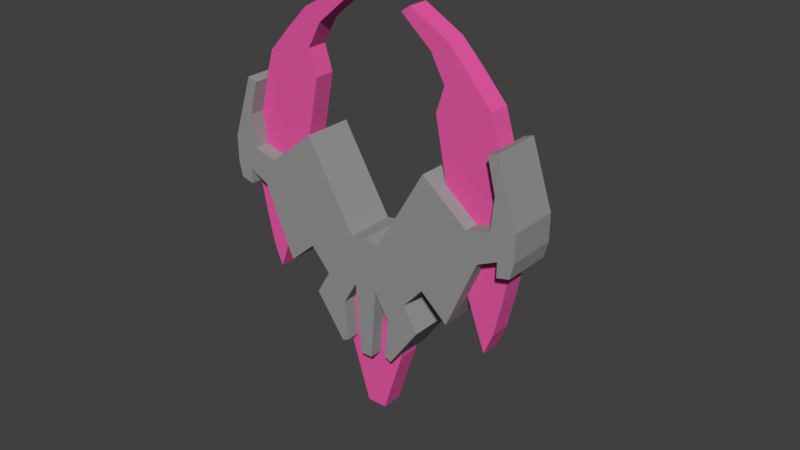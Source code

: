 # Source: powerup.blend  (saved by Blender 2.79.0; exported with 4.5.12 LTS)
import bpy
from mathutils import Matrix  # noqa: F401  (used for matrix-valued properties, if any)

bpy.ops.wm.read_factory_settings(use_empty=True)
scene = bpy.context.scene
scene.name = 'Scene'

# ---- collections
col_collection_1 = bpy.data.collections.new('Collection 1'); scene.collection.children.link(col_collection_1)
col_collection_1.hide_render = True
col_collection_1.hide_viewport = True
col_collection_2 = bpy.data.collections.new('Collection 2'); scene.collection.children.link(col_collection_2)
col_collection_2.hide_render = True
col_collection_2.hide_viewport = True
col_collection_3 = bpy.data.collections.new('Collection 3'); scene.collection.children.link(col_collection_3)
col_collection_3.hide_render = True
col_collection_3.hide_viewport = True
col_collection_4 = bpy.data.collections.new('Collection 4'); scene.collection.children.link(col_collection_4)

# ---- materials (node trees are filled in below, after node groups)
mat_material = bpy.data.materials.new('Material')
mat_material.alpha_threshold = 0.0
mat_material.roughness = 0.5
mat_material.line_color = (0.0, 0.0, 0.0, 1.0)
mat_material_001 = bpy.data.materials.new('Material.001')
mat_material_001.alpha_threshold = 0.0
mat_material_001.diffuse_color = (0.8, 0.1022, 0.3729, 1.0)
mat_material_001.roughness = 0.5

# ---- material node trees
mat_material.use_nodes = True; mat_material.node_tree.nodes.clear()
_N = mat_material.node_tree.nodes; _L = mat_material.node_tree.links
n0 = _N.new('ShaderNodeOutputMaterial'); n0.name = 'Material Output'; n0.location = (300, 300)
n1 = _N.new('ShaderNodeBsdfDiffuse'); n1.name = 'Diffuse BSDF'; n1.location = (10, 300)
n1.inputs[0].default_value = (0.3108, 0.3108, 0.3108, 1.0)
_L.new(n1.outputs[0], n0.inputs[0])
n0.is_active_output = True
mat_material_001.use_nodes = True; mat_material_001.node_tree.nodes.clear()
_N = mat_material_001.node_tree.nodes; _L = mat_material_001.node_tree.links
n0 = _N.new('ShaderNodeOutputMaterial'); n0.name = 'Material Output'; n0.location = (300, 300)
n1 = _N.new('ShaderNodeBsdfDiffuse'); n1.name = 'Diffuse BSDF'; n1.location = (10, 300)
n1.inputs[0].default_value = (0.8, 0.1022, 0.3729, 1.0)
_L.new(n1.outputs[0], n0.inputs[0])
n0.is_active_output = True

# ---- world
world_world = bpy.data.worlds.new('World'); scene.world = world_world
world_world.color = (0.05088, 0.05088, 0.05088)
world_world.use_sun_shadow = False
world_world.sun_shadow_jitter_overblur = 0.0
world_world.cycles.sampling_method = 'MANUAL'

# ---- meshes
me_plane = bpy.data.meshes.new('Plane')
me_plane.from_pydata([(0.0, -0.1599, -0.2203), (0.519, 0.133, -0.7801), (0.7666, 0.1133, -0.1426), (0.8924, 0.157, 0.7078), (0.0, -0.03735, -1.035), (0.0, -0.1743, 0.5396), (0.4031, -0.08875, -0.192), (0.2639, 0.02519, -0.9635), (0.482, -0.09712, 0.6366), (0.6299, 0.1212, -0.5356), (0.0, -0.09858, -0.6802), (0.3284, -0.03817, -0.6419), (0.8457, 0.1308, 0.3124), (0.0, -0.1797, 0.2022), (0.4505, -0.1008, 0.2542), (0.8995, 0.1827, 0.8955), (0.0, -0.1762, 0.7004), (0.4965, -0.08945, 0.7914), (0.3827, -0.1216, 0.6436), (0.331, -0.1308, 0.761), (0.2436, -0.1426, 0.6211), (0.1655, -0.1535, 0.7307), (0.104, -0.1623, 0.5941), (0.8281, 0.1152, 0.741), (0.7865, 0.08578, 0.8657), (0.7053, 0.0349, 0.7151), (0.6415, -0.01117, 0.8285), (0.58, -0.04578, 0.6834), (0.3026, -0.1146, -0.1986), (0.2015, -0.1334, -0.2044), (0.1004, -0.1509, -0.2108), (0.06602, -0.01892, -1.024), (0.132, -0.004981, -1.011), (0.198, 0.008218, -0.9896), (0.2464, -0.05921, -0.6573), (0.1643, -0.07441, -0.6697), (0.08216, -0.08856, -0.6815), (0.3428, -0.129, 0.2436), (0.2262, -0.1496, 0.2302), (0.1095, -0.1687, 0.2173), (0.3293, 0.05273, -0.9271), (0.3945, 0.08404, -0.8862), (0.4598, 0.1144, -0.8414), (0.7016, 0.07091, -0.1574), (0.6038, 0.01538, -0.1697), (0.5032, -0.04048, -0.1814), (0.5704, 0.08916, -0.5638), (0.4909, 0.04508, -0.5907), (0.4098, 0.0005339, -0.6178), (0.7741, 0.08556, 0.3068), (0.6662, 0.01954, 0.2895), (0.556, -0.04703, 0.2717)], [], [(49, 12, 3, 23), (46, 9, 2, 43), (34, 11, 6, 28), (37, 14, 8, 18), (33, 7, 11, 34), (42, 1, 9, 46), (28, 6, 14, 37), (43, 2, 12, 49), (21, 22, 20), (19, 20, 18), (17, 18, 8), (26, 27, 25), (24, 25, 23), (15, 23, 3), (16, 5, 22), (0, 30, 39, 13), (8, 27, 17), (30, 29, 38, 39), (29, 28, 37, 38), (4, 31, 36, 10), (31, 32, 35, 36), (32, 33, 34, 35), (13, 39, 22, 5), (39, 38, 20, 22), (38, 37, 18, 20), (10, 36, 30, 0), (36, 35, 29, 30), (35, 28, 29), (6, 45, 51, 14), (45, 44, 50, 51), (44, 43, 49, 50), (7, 40, 48, 11), (40, 41, 47, 48), (41, 42, 46, 47), (11, 48, 45, 6), (48, 47, 44, 45), (47, 46, 43, 44), (14, 51, 27, 8), (51, 50, 25, 27), (50, 49, 23, 25), (28, 35, 34)])
me_plane.polygons.foreach_set('material_index', [0, 0, 0, 0, 0, 0, 0, 0, 0, 0, 0, 0, 0, 0, 0, 1, 0, 1, 1, 0, 0, 0, 0, 0, 0, 1, 1, 1, 0, 0, 0, 0, 0, 0, 0, 0, 0, 0, 0, 0, 0])
me_plane.materials.append(mat_material)
me_plane.materials.append(mat_material_001)
me_plane.use_remesh_preserve_volume = False
me_plane.use_remesh_preserve_attributes = False
me_plane.use_mirror_vertex_groups = False
me_plane.update()
me_cube = bpy.data.meshes.new('Cube')
me_cube.from_pydata([(-0.2, -0.175, 1.0), (-0.168, -0.2, 1.0), (-0.168, 0.2, 1.0), (-0.2, 0.175, 1.0), (-0.168, -0.2, -1.0), (-0.2, -0.175, -1.0), (-0.2, 0.175, -1.0), (-0.168, 0.2, -1.0), (0.168, -0.2, 1.0), (0.2, -0.175, 1.0), (0.2, 0.175, 1.0), (0.168, 0.2, 1.0), (0.2, -0.175, -1.0), (0.168, -0.2, -1.0), (0.168, 0.2, -1.0), (0.2, 0.175, -1.0), (-1.0, -0.175, 1.49e-08), (-0.968, -0.2, 1.49e-08), (-1.0, 0.175, -1.49e-08), (-0.968, 0.2, -1.49e-08), (-0.6, -0.175, 1.49e-08), (-0.632, -0.2, 1.49e-08), (-0.6, 0.175, -1.49e-08), (-0.632, 0.2, -1.49e-08), (0.8, -0.175, 1.0), (0.832, -0.2, 1.0), (0.832, 0.2, 1.0), (0.8, 0.175, 1.0), (0.832, -0.2, -1.0), (0.8, -0.175, -1.0), (0.8, 0.175, -1.0), (0.832, 0.2, -1.0), (1.168, -0.2, 1.0), (1.2, -0.175, 1.0), (1.2, 0.175, 1.0), (1.168, 0.2, 1.0), (1.2, -0.175, -1.0), (1.168, -0.2, -1.0), (1.168, 0.2, -1.0), (1.2, 0.175, -1.0), (1.49e-08, -0.175, 1.49e-08), (0.03202, -0.2, 1.49e-08), (1.49e-08, 0.175, -1.49e-08), (0.03202, 0.2, -1.49e-08), (0.4, -0.175, 1.49e-08), (0.368, -0.2, 1.49e-08), (0.4, 0.175, -1.49e-08), (0.368, 0.2, -1.49e-08)], [], [(14, 7, 19, 23), (4, 13, 21, 17), (12, 15, 22, 20), (17, 21, 8, 1), (23, 19, 2, 11), (4, 5, 6, 7, 14, 15, 12, 13), (20, 22, 10, 9), (16, 18, 6, 5), (24, 27, 42, 40), (8, 9, 10, 11, 2, 3, 0, 1), (38, 31, 43, 47), (28, 37, 45, 41), (36, 39, 46, 44), (41, 45, 32, 25), (47, 43, 26, 35), (28, 29, 30, 31, 38, 39, 36, 37), (44, 46, 34, 33), (40, 42, 30, 29), (32, 33, 34, 35, 26, 27, 24, 25), (17, 1, 0, 16), (19, 7, 6, 18), (21, 13, 12, 20), (23, 11, 10, 22), (4, 17, 16, 5), (2, 19, 18, 3), (8, 21, 20, 9), (14, 23, 22, 15), (41, 25, 24, 40), (43, 31, 30, 42), (45, 37, 36, 44), (47, 35, 34, 46), (28, 41, 40, 29), (26, 43, 42, 27), (32, 45, 44, 33), (38, 47, 46, 39), (0, 3, 18, 16)])
me_cube.materials.append(mat_material)
me_cube.use_remesh_preserve_volume = False
me_cube.use_remesh_preserve_attributes = False
me_cube.use_mirror_vertex_groups = False
me_cube.update()
me_cube_002 = bpy.data.meshes.new('Cube.002')
me_cube_002.from_pydata([(-0.7386, -0.1052, -0.869), (-0.6493, -0.1052, -0.7798), (-0.8873, -0.1052, -0.7203), (-0.7981, -0.1052, -0.6311), (-0.7386, 0.1052, -0.869), (-0.6493, 0.1052, -0.7798), (-0.8873, 0.1052, -0.7203), (-0.7981, 0.1052, -0.6311), (-0.06397, -0.1502, -0.6618), (0.04225, -0.1502, -0.5556), (-0.6801, -0.1502, -0.04568), (-0.5738, -0.1502, 0.06054), (-0.06397, 0.1502, -0.6618), (0.04225, 0.1502, -0.5556), (-0.6801, 0.1502, -0.04568), (-0.5738, 0.1502, 0.06054), (-0.3189, -0.09805, -0.3006), (0.4982, -0.09805, 0.5165), (-0.4922, -3.722e-08, -0.1273), (0.3249, 8.25e-09, 0.6898), (-0.1456, 4.379e-08, -0.474), (0.6715, 8.927e-08, 0.3432), (-0.3189, 0.09805, -0.3006), (0.4982, 0.09805, 0.5165), (0.9067, 7.15e-08, 0.925), (-0.3107, 0.09805, -0.2924), (-0.7356, 0.09805, -0.7173), (-0.2414, 1.305e-08, -0.3618), (-0.6663, -1.059e-08, -0.7867), (-0.3801, -5.577e-09, -0.2231), (-0.805, -2.922e-08, -0.648), (-0.3107, -0.09805, -0.2924), (-0.7356, -0.09805, -0.7173)], [], [(0, 1, 3, 2), (2, 3, 7, 6), (6, 7, 5, 4), (4, 5, 1, 0), (2, 6, 4, 0), (7, 3, 1, 5), (8, 9, 11, 10), (10, 11, 15, 14), (14, 15, 13, 12), (12, 13, 9, 8), (10, 14, 12, 8), (15, 11, 9, 13), (16, 17, 19, 18), (18, 19, 23, 22), (22, 23, 21, 20), (20, 21, 17, 16), (18, 22, 20, 16), (17, 21, 24), (23, 19, 24), (21, 23, 24), (19, 17, 24), (25, 29, 31, 27), (30, 26, 28, 32), (28, 27, 31, 32), (26, 25, 27, 28), (30, 29, 25, 26), (32, 31, 29, 30)])
me_cube_002.materials.append(mat_material)
me_cube_002.use_remesh_preserve_volume = False
me_cube_002.use_remesh_preserve_attributes = False
me_cube_002.use_mirror_vertex_groups = False
me_cube_002.update()
me_cube_003 = bpy.data.meshes.new('Cube.003')
me_cube_003.from_pydata([(2.568, -0.3194, 1.055), (2.069, -0.3194, 3.651), (2.568, 0.3194, 1.055), (2.069, 0.3194, 3.651), (4.729, -0.3194, 0.9423), (3.766, -0.3194, 4.088), (4.729, 0.3194, 0.9423), (3.766, 0.3194, 4.088), (3.143, -0.3194, -1.025), (3.143, 0.3194, -1.025), (4.341, -0.3194, -1.043), (4.341, 0.3194, -1.043), (3.814, -0.3194, -2.819), (3.814, 0.3194, -2.819), (4.087, -0.3194, -2.151), (4.087, 0.3194, -2.151), (2.32, -0.3194, 4.431), (2.32, 0.3194, 4.431), (3.047, -0.3194, 4.894), (3.047, 0.3194, 4.894), (1.88, -0.3194, 5.238), (1.88, 0.3194, 5.238), (2.384, -0.3194, 5.585), (2.384, 0.3194, 5.585), (0.923, -0.3194, 6.058), (0.923, 0.3194, 6.058), (1.196, -0.3194, 6.245), (1.196, 0.3194, 6.245), (0.0, -0.328, -6.216), (0.0, -0.328, -1.626), (0.0, 0.328, -6.216), (0.0, 0.328, -1.626), (0.3143, -0.328, -6.216), (1.267, -0.328, -1.626), (0.3143, 0.328, -6.216), (1.267, 0.328, -1.626), (0.0, -0.328, -4.213), (0.0, 0.328, -4.213), (0.9449, 0.328, -4.213), (0.9449, -0.328, -4.213), (0.0, -0.7752, -2.003), (0.0, -0.7752, -0.4298), (0.0, 0.7752, -2.003), (0.0, 0.7752, -0.4298), (1.409, -0.7752, -2.038), (2.024, -0.7752, -1.347), (1.409, 0.7752, -2.038), (2.024, 0.7752, -1.347), (0.3665, 0.7752, -2.003), (0.4733, 0.7752, -0.5099), (0.3665, -0.7752, -2.003), (0.4733, -0.7752, -0.5099), (0.0, 0.7752, -4.254), (0.0, -0.7752, -4.254), (0.1885, 0.7752, -4.254), (0.1885, -0.7752, -4.254), (1.852, -0.7752, -2.8), (1.852, 0.7752, -2.8), (0.8086, -0.7752, -2.765), (0.8086, 0.7752, -2.765), (0.917, -0.7752, -4.119), (0.917, 0.7752, -4.119), (0.7107, -0.7752, -4.03), (0.7107, 0.7752, -4.03), (3.438, -0.7752, 0.9558), (3.438, 0.7752, 0.9558), (2.021, 0.7752, 2.104), (2.021, -0.7752, 2.104), (2.86, -0.7752, -2.081), (2.86, 0.7752, -2.081), (3.811, -0.7752, 0.106), (3.811, 0.7752, 0.106), (4.165, -0.7752, 1.148), (4.165, 0.7752, 1.148), (4.427, -0.7752, 0.3975), (4.427, 0.7752, 0.3975), (4.944, -0.7752, 1.356), (4.944, 0.7752, 1.356), (4.94, -0.7752, 0.5248), (4.94, 0.7752, 0.5248), (4.017, -0.7752, 3.2), (4.017, 0.7752, 3.2), (4.301, -0.7752, 3.296), (4.301, 0.7752, 3.296), (4.623, 0.7752, 2.326), (4.623, -0.7752, 2.326), (4.277, -0.7752, 2.162), (4.277, 0.7752, 2.162), (4.422, -0.7752, -0.0584), (4.422, 0.7752, -0.0584), (4.824, -0.7752, 0.03926), (4.824, 0.7752, 0.03926)], [], [(0, 1, 3, 2), (2, 3, 7, 6), (6, 7, 5, 4), (4, 5, 1, 0), (6, 4, 10, 11), (7, 3, 17, 19), (11, 10, 14, 15), (4, 0, 8, 10), (2, 6, 11, 9), (0, 2, 9, 8), (13, 15, 14, 12), (8, 9, 13, 12), (10, 8, 12, 14), (9, 11, 15, 13), (16, 18, 22, 20), (5, 7, 19, 18), (3, 1, 16, 17), (1, 5, 18, 16), (22, 23, 27, 26), (19, 17, 21, 23), (18, 19, 23, 22), (17, 16, 20, 21), (27, 25, 24, 26), (21, 20, 24, 25), (20, 22, 26, 24), (23, 21, 25, 27), (32, 39, 36, 28), (37, 31, 35, 38), (38, 35, 33, 39), (39, 33, 29, 36), (30, 34, 32, 28), (35, 31, 29, 33), (34, 38, 39, 32), (30, 37, 38, 34), (40, 41, 43, 42), (48, 49, 47, 46), (46, 47, 45, 44), (50, 51, 41, 40), (46, 44, 56, 57), (49, 43, 41, 51), (51, 45, 64, 67), (42, 48, 54, 52), (44, 45, 51, 50), (42, 43, 49, 48), (52, 54, 55, 53), (40, 42, 52, 53), (50, 40, 53, 55), (48, 50, 55, 54), (58, 59, 63, 62), (48, 46, 57, 59), (44, 50, 58, 56), (50, 48, 59, 58), (63, 61, 60, 62), (56, 58, 62, 60), (59, 57, 61, 63), (57, 56, 60, 61), (65, 66, 67, 64), (47, 49, 66, 65), (49, 51, 67, 66), (64, 45, 68, 70), (68, 69, 71, 70), (47, 65, 71, 69), (64, 70, 74, 72), (45, 47, 69, 68), (72, 74, 78, 76), (70, 71, 75, 74), (71, 65, 73, 75), (65, 64, 72, 73), (77, 76, 78, 79), (85, 84, 83, 82), (75, 73, 77, 79), (75, 79, 91, 89), (81, 80, 82, 83), (86, 85, 82, 80), (87, 86, 80, 81), (84, 87, 81, 83), (77, 73, 87, 84), (73, 72, 86, 87), (72, 76, 85, 86), (76, 77, 84, 85), (88, 89, 91, 90), (79, 78, 90, 91), (74, 75, 89, 88), (78, 74, 88, 90)])
me_cube_003.polygons.foreach_set('material_index', [1, 1, 1, 1, 1, 1, 1, 1, 1, 1, 1, 1, 1, 1, 1, 1, 1, 1, 1, 1, 1, 1, 1, 1, 1, 1, 1, 1, 1, 1, 1, 1, 1, 1, 0, 0, 0, 0, 0, 0, 0, 0, 0, 0, 0, 0, 0, 0, 0, 0, 0, 0, 0, 0, 0, 0, 0, 0, 0, 0, 0, 0, 0, 0, 0, 0, 0, 0, 0, 0, 0, 0, 0, 0, 0, 0, 0, 0, 0, 0, 0, 0, 0, 0])
_uv = me_cube_003.uv_layers.new(name='UVMap')
_uv.uv.foreach_set('vector', [0.6349, 0.4773, 0.7491, 0.7008, 0.7491, 0.7008, 0.6349, 0.4773, 0.6349, 0.4773, 0.7491, 0.7008, 0.9017, 0.6344, 0.7903, 0.3427, 0.7903, 0.3427, 0.9017, 0.6344, 0.9017, 0.6344, 0.7903, 0.3427, 0.7903, 0.3427, 0.9017, 0.6344, 0.7491, 0.7008, 0.6349, 0.4773, 0.7903, 0.3427, 0.7903, 0.3427, 0.6454, 0.2166, 0.6454, 0.2166, 0.9017, 0.6344, 0.7491, 0.7008, 0.8134, 0.7446, 0.8949, 0.7368, 0.6454, 0.2166, 0.6454, 0.2166, 0.5616, 0.1485, 0.5616, 0.1485, 0.7903, 0.3427, 0.6349, 0.4773, 0.5566, 0.288, 0.6454, 0.2166, 0.6349, 0.4773, 0.7903, 0.3427, 0.6454, 0.2166, 0.5566, 0.288, 0.6349, 0.4773, 0.6349, 0.4773, 0.5566, 0.288, 0.5566, 0.288, 0.5022, 0.1144, 0.5616, 0.1485, 0.5616, 0.1485, 0.5022, 0.1144, 0.5566, 0.288, 0.5566, 0.288, 0.5022, 0.1144, 0.5022, 0.1144, 0.6454, 0.2166, 0.5566, 0.288, 0.5022, 0.1144, 0.5616, 0.1485, 0.5566, 0.288, 0.6454, 0.2166, 0.5616, 0.1485, 0.5022, 0.1144, 0.8134, 0.7446, 0.8949, 0.7368, 0.8856, 0.8273, 0.8275, 0.8307, 0.9017, 0.6344, 0.9017, 0.6344, 0.8949, 0.7368, 0.8949, 0.7368, 0.7491, 0.7008, 0.7491, 0.7008, 0.8134, 0.7446, 0.8134, 0.7446, 0.7491, 0.7008, 0.9017, 0.6344, 0.8949, 0.7368, 0.8134, 0.7446, 0.8856, 0.8273, 0.8856, 0.8273, 0.8351, 0.946, 0.8351, 0.946, 0.8949, 0.7368, 0.8134, 0.7446, 0.8275, 0.8307, 0.8856, 0.8273, 0.8949, 0.7368, 0.8949, 0.7368, 0.8856, 0.8273, 0.8856, 0.8273, 0.8134, 0.7446, 0.8134, 0.7446, 0.8275, 0.8307, 0.8275, 0.8307, 0.8351, 0.946, 0.8038, 0.948, 0.8038, 0.948, 0.8351, 0.946, 0.8275, 0.8307, 0.8275, 0.8307, 0.8038, 0.948, 0.8038, 0.948, 0.8275, 0.8307, 0.8856, 0.8273, 0.8351, 0.946, 0.8038, 0.948, 0.8856, 0.8273, 0.8275, 0.8307, 0.8038, 0.948, 0.8351, 0.946, 0.04181, 0.06424, 0.2059, 0.1774, 0.1352, 0.2326, 0.01828, 0.08258, 0.1352, 0.2326, 0.2862, 0.4264, 0.381, 0.3524, 0.2059, 0.1774, 0.2059, 0.1774, 0.381, 0.3524, 0.381, 0.3524, 0.2059, 0.1774, 0.2059, 0.1774, 0.381, 0.3524, 0.2862, 0.4264, 0.1352, 0.2326, 0.01828, 0.08258, 0.04181, 0.06424, 0.04181, 0.06424, 0.01828, 0.08258, 0.381, 0.3524, 0.2862, 0.4264, 0.2862, 0.4264, 0.381, 0.3524, 0.04181, 0.06424, 0.2059, 0.1774, 0.2059, 0.1774, 0.04181, 0.06424, 0.01828, 0.08258, 0.1352, 0.2326, 0.2059, 0.1774, 0.04181, 0.06424, 0.2642, 0.3982, 0.356, 0.5159, 0.356, 0.5159, 0.2642, 0.3982, 0.2916, 0.3768, 0.3868, 0.4823, 0.454, 0.3292, 0.3677, 0.3132, 0.3677, 0.3132, 0.454, 0.3292, 0.454, 0.3292, 0.3677, 0.3132, 0.2916, 0.3768, 0.3868, 0.4823, 0.356, 0.5159, 0.2642, 0.3982, 0.3677, 0.3132, 0.3677, 0.3132, 0.3563, 0.2304, 0.3563, 0.2304, 0.3868, 0.4823, 0.356, 0.5159, 0.356, 0.5159, 0.3868, 0.4823, 0.3868, 0.4823, 0.454, 0.3292, 0.6944, 0.4191, 0.6553, 0.5877, 0.2642, 0.3982, 0.2916, 0.3768, 0.1469, 0.2185, 0.1328, 0.2295, 0.3677, 0.3132, 0.454, 0.3292, 0.3868, 0.4823, 0.2916, 0.3768, 0.2642, 0.3982, 0.356, 0.5159, 0.3868, 0.4823, 0.2916, 0.3768, 0.1328, 0.2295, 0.1469, 0.2185, 0.1469, 0.2185, 0.1328, 0.2295, 0.2642, 0.3982, 0.2642, 0.3982, 0.1328, 0.2295, 0.1328, 0.2295, 0.2916, 0.3768, 0.2642, 0.3982, 0.1328, 0.2295, 0.1469, 0.2185, 0.2916, 0.3768, 0.2916, 0.3768, 0.1469, 0.2185, 0.1469, 0.2185, 0.2803, 0.2939, 0.2803, 0.2939, 0.1991, 0.2048, 0.1991, 0.2048, 0.2916, 0.3768, 0.3677, 0.3132, 0.3563, 0.2304, 0.2803, 0.2939, 0.3677, 0.3132, 0.2916, 0.3768, 0.2803, 0.2939, 0.3563, 0.2304, 0.2916, 0.3768, 0.2916, 0.3768, 0.2803, 0.2939, 0.2803, 0.2939, 0.1991, 0.2048, 0.2093, 0.1861, 0.2093, 0.1861, 0.1991, 0.2048, 0.3563, 0.2304, 0.2803, 0.2939, 0.1991, 0.2048, 0.2093, 0.1861, 0.2803, 0.2939, 0.3563, 0.2304, 0.2093, 0.1861, 0.1991, 0.2048, 0.3563, 0.2304, 0.3563, 0.2304, 0.2093, 0.1861, 0.2093, 0.1861, 0.6944, 0.4191, 0.6553, 0.5877, 0.6553, 0.5877, 0.6944, 0.4191, 0.454, 0.3292, 0.3868, 0.4823, 0.6553, 0.5877, 0.6944, 0.4191, 0.3868, 0.4823, 0.3868, 0.4823, 0.6553, 0.5877, 0.6553, 0.5877, 0.6944, 0.4191, 0.454, 0.3292, 0.4738, 0.2254, 0.6727, 0.3336, 0.4738, 0.2254, 0.4738, 0.2254, 0.6727, 0.3336, 0.6727, 0.3336, 0.454, 0.3292, 0.6944, 0.4191, 0.6727, 0.3336, 0.4738, 0.2254, 0.6944, 0.4191, 0.6727, 0.3336, 0.7359, 0.3195, 0.7601, 0.391, 0.454, 0.3292, 0.454, 0.3292, 0.4738, 0.2254, 0.4738, 0.2254, 0.7601, 0.391, 0.7359, 0.3195, 0.7817, 0.2991, 0.8305, 0.3611, 0.6727, 0.3336, 0.6727, 0.3336, 0.7359, 0.3195, 0.7359, 0.3195, 0.6727, 0.3336, 0.6944, 0.4191, 0.7601, 0.391, 0.7359, 0.3195, 0.6944, 0.4191, 0.6944, 0.4191, 0.7601, 0.391, 0.7601, 0.391, 0.8305, 0.3611, 0.8305, 0.3611, 0.7817, 0.2991, 0.7817, 0.2991, 0.863, 0.4526, 0.863, 0.4526, 0.8956, 0.544, 0.8956, 0.544, 0.7359, 0.3195, 0.7601, 0.391, 0.8305, 0.3611, 0.7817, 0.2991, 0.7359, 0.3195, 0.7817, 0.2991, 0.7446, 0.2696, 0.7088, 0.2857, 0.8686, 0.5533, 0.8686, 0.5533, 0.8956, 0.544, 0.8956, 0.544, 0.8275, 0.4604, 0.863, 0.4526, 0.8956, 0.544, 0.8686, 0.5533, 0.8275, 0.4604, 0.8275, 0.4604, 0.8686, 0.5533, 0.8686, 0.5533, 0.863, 0.4526, 0.8275, 0.4604, 0.8686, 0.5533, 0.8956, 0.544, 0.8305, 0.3611, 0.7601, 0.391, 0.8275, 0.4604, 0.863, 0.4526, 0.7601, 0.391, 0.7601, 0.391, 0.8275, 0.4604, 0.8275, 0.4604, 0.7601, 0.391, 0.8305, 0.3611, 0.863, 0.4526, 0.8275, 0.4604, 0.8305, 0.3611, 0.8305, 0.3611, 0.863, 0.4526, 0.863, 0.4526, 0.7088, 0.2857, 0.7088, 0.2857, 0.7446, 0.2696, 0.7446, 0.2696, 0.7817, 0.2991, 0.7817, 0.2991, 0.7446, 0.2696, 0.7446, 0.2696, 0.7359, 0.3195, 0.7359, 0.3195, 0.7088, 0.2857, 0.7088, 0.2857, 0.7817, 0.2991, 0.7359, 0.3195, 0.7088, 0.2857, 0.7446, 0.2696])
me_cube_003.materials.append(mat_material)
me_cube_003.materials.append(mat_material_001)
me_cube_003.use_remesh_preserve_volume = False
me_cube_003.use_remesh_preserve_attributes = False
me_cube_003.use_mirror_vertex_groups = False
me_cube_003.update()

# ---- objects
ob_shield = bpy.data.objects.new('shield', me_plane)
ob_cube = bpy.data.objects.new('Cube', me_cube)
ob_cube_002 = bpy.data.objects.new('Cube.002', me_cube_002)
ob_cube_001 = bpy.data.objects.new('Cube.001', me_cube_003)

# ---- transforms, parenting, visibility, modifiers, constraints
ob_shield.location = (0.0, 0.0, 0.0)
ob_shield.lineart.crease_threshold = 0.0
_m = ob_shield.modifiers.new('Mirror', 'MIRROR')
_m.use_clip = True
_m = ob_shield.modifiers.new('Solidify', 'SOLIDIFY')
_m.thickness = 0.05
_m.nonmanifold_thickness_mode = 'FIXED'
_m.nonmanifold_merge_threshold = 0.0003
ob_cube.location = (0.0, 0.0, 0.0)
ob_cube.lineart.crease_threshold = 0.0
ob_cube_002.location = (0.0, 0.0, 0.0)
ob_cube_002.lineart.crease_threshold = 0.0
ob_cube_001.location = (0.0, 0.0, 0.0)
ob_cube_001.scale = (0.16, 0.16, 0.16)
ob_cube_001.lineart.crease_threshold = 0.0
_m = ob_cube_001.modifiers.new('Mirror', 'MIRROR')
_m.use_clip = True

# ---- collection membership
col_collection_1.objects.link(ob_shield)
col_collection_2.objects.link(ob_cube)
col_collection_3.objects.link(ob_cube_002)
col_collection_4.objects.link(ob_cube_001)

# ---- scene / render settings (as saved in the file)
scene.frame_start = 1; scene.frame_end = 250; scene.frame_set(1)
scene.render.engine = 'CYCLES'
scene.render.resolution_percentage = 50
scene.render.dither_intensity = 0.0
scene.cycles.use_denoising = False
scene.cycles.samples = 128
scene.cycles.sampling_pattern = 'TABULATED_SOBOL'
scene.cycles.use_adaptive_sampling = False
scene.cycles.use_light_tree = False
scene.cycles.blur_glossy = 0.0
scene.cycles.sample_clamp_indirect = 0.0
scene.view_settings.view_transform = 'Standard'
bpy.context.view_layer.update()

# ---- added for rendering (the .blend has no active camera and no usable light): camera, sun
cam_auto = bpy.data.cameras.new('AutoCamera')
cam_auto.lens = 50.0
cam_auto.sensor_width = 36.0
cam_auto.clip_end = 1000.0
ob_auto_camera = bpy.data.objects.new('AutoCamera', cam_auto)
scene.collection.objects.link(ob_auto_camera)
ob_auto_camera.location = (2.89722, -3.35666, 2.22039)
ob_auto_camera.rotation_euler = (1.09748, -7.21219e-08, 0.694738)
scene.camera = ob_auto_camera
light_auto_sun = bpy.data.lights.new('AutoSun', 'SUN')
light_auto_sun.energy = 3.0
light_auto_sun.angle = 0.0523599
ob_auto_sun = bpy.data.objects.new('AutoSun', light_auto_sun)
scene.collection.objects.link(ob_auto_sun)
ob_auto_sun.rotation_euler = (0.872665, 0.174533, 0.523599)
bpy.context.view_layer.update()
